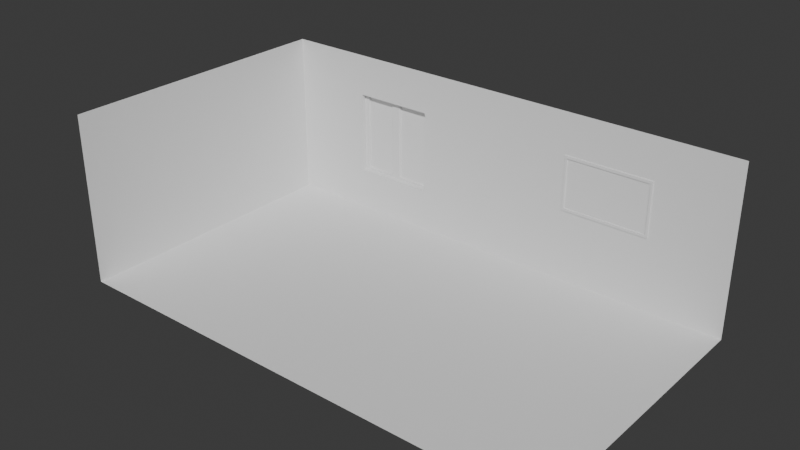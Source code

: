 # Source: room.blend  (saved by Blender 5.2.45; exported with 4.5.12 LTS)
import bpy
from mathutils import Matrix  # noqa: F401  (used for matrix-valued properties, if any)

bpy.ops.wm.read_factory_settings(use_empty=True)
scene = bpy.context.scene
scene.name = 'Scene'

# ---- collections
col_collection = bpy.data.collections.new('Collection'); scene.collection.children.link(col_collection)

# ---- world
world_world = bpy.data.worlds.new('World'); scene.world = world_world
world_world.use_nodes = True; world_world.node_tree.nodes.clear()
_N = world_world.node_tree.nodes; _L = world_world.node_tree.links
n0 = _N.new('ShaderNodeOutputWorld'); n0.name = 'World Output'; n0.location = (200, 100)
n1 = _N.new('ShaderNodeBackground'); n1.name = 'Background'; n1.location = (-200, 100)
n1.inputs[0].default_value = (0.05088, 0.05088, 0.05088, 1.0)
_L.new(n1.outputs[0], n0.inputs[0])
n0.is_active_output = True
world_world.color = (0.05088, 0.05088, 0.05088)
world_world.sun_shadow_jitter_overblur = 0.0

# ---- meshes
me_plane = bpy.data.meshes.new('Plane')
me_plane.from_pydata([(-0.8279, -0.335, 0.0), (0.6712, -0.335, 0.0), (-0.8279, 0.9927, 0.0), (0.6712, 0.9927, 0.0), (-0.8279, -0.335, 3.578), (-0.8279, 0.9927, 3.578), (0.6712, 0.9927, 3.578), (0.1697, 0.9927, 1.593), (-0.07835, 0.9927, 3.578), (-0.8279, 0.9927, 1.789), (-0.4531, 0.9927, 0.0), (-0.4531, 0.9927, 3.578), (-0.8279, 0.9927, 0.8946), (-0.8279, 0.9927, 2.684), (-0.5636, 1.028, 1.789), (-0.5636, 1.028, 2.623), (-0.2033, 0.9927, 0.0), (-0.3282, 0.9927, 0.0), (-0.2033, 0.9927, 3.578), (-0.3282, 0.9927, 3.578), (-0.2033, 0.9927, 1.789), (-0.2033, 0.9927, 0.8946), (-0.5636, 1.028, 0.9552), (-0.2033, 0.9927, 2.684), (-0.5426, 1.028, 2.623), (-0.578, 0.9927, 0.0), (-0.7029, 0.9927, 0.0), (-0.578, 0.9927, 3.578), (-0.7029, 0.9927, 3.578), (-0.7029, 0.9927, 1.789), (-0.5426, 1.028, 0.9552), (-0.7029, 0.9927, 0.8946), (-0.4694, 1.028, 2.623), (-0.7029, 0.9927, 2.684), (-0.6405, 0.9927, 0.0), (-0.6405, 0.9927, 3.578), (-0.4694, 1.028, 1.789), (-0.4694, 1.028, 0.9552), (-0.3423, 1.028, 1.789), (-0.2657, 0.9927, 0.0), (-0.2657, 0.9927, 3.578), (-0.3423, 1.028, 2.623), (-0.3423, 1.028, 0.9552), (-0.3593, 1.028, 2.623), (-0.4388, 1.028, 2.623), (-0.3593, 1.028, 0.9552), (-0.3282, 0.9927, 0.8946), (-0.4388, 1.028, 1.789), (-0.3282, 0.9927, 2.684), (-0.2657, 0.9927, 0.8946), (-0.2657, 0.9927, 2.684), (-0.2657, 0.9927, 1.789), (-0.4531, 0.9927, 0.8946), (-0.4388, 1.028, 0.9552), (-0.4531, 0.9927, 2.684), (-0.578, 0.9927, 0.8946), (-0.578, 0.9927, 2.684), (-0.6405, 0.9927, 0.8946), (-0.6405, 0.9927, 2.684), (-0.6405, 0.9927, 1.789), (-0.4531, 1.018, 0.8946), (-0.4531, 1.018, 1.789), (-0.3282, 1.018, 0.8946), (-0.4531, 1.018, 2.684), (-0.3282, 1.018, 2.684), (-0.578, 1.018, 0.8946), (-0.578, 1.018, 2.684), (-0.4407, 1.018, 0.9471), (-0.4388, 1.023, 0.9552), (-0.4394, 1.019, 0.9528), (-0.4388, 1.023, 1.789), (-0.4408, 1.018, 1.789), (-0.4394, 1.019, 1.789), (-0.3593, 1.018, 0.9471), (-0.3593, 1.023, 0.9552), (-0.3593, 1.019, 0.9528), (-0.4388, 1.023, 2.623), (-0.4407, 1.018, 2.631), (-0.4394, 1.019, 2.625), (-0.3593, 1.023, 2.623), (-0.3593, 1.018, 2.631), (-0.3593, 1.019, 2.625), (-0.3404, 1.018, 0.9471), (-0.3423, 1.023, 0.9552), (-0.3417, 1.019, 0.9528), (-0.3423, 1.023, 2.623), (-0.3404, 1.018, 2.631), (-0.3417, 1.019, 2.625), (-0.3403, 1.018, 1.789), (-0.3423, 1.023, 1.789), (-0.3417, 1.019, 1.789), (-0.4694, 1.023, 0.9552), (-0.4672, 1.018, 0.947), (-0.4688, 1.019, 0.9528), (-0.4671, 1.018, 1.789), (-0.4694, 1.023, 1.789), (-0.4687, 1.019, 1.789), (-0.4672, 1.018, 2.631), (-0.4694, 1.023, 2.623), (-0.4688, 1.019, 2.625), (-0.5426, 1.018, 0.9471), (-0.5426, 1.023, 0.9552), (-0.5426, 1.019, 0.9528), (-0.5426, 1.018, 2.631), (-0.5426, 1.023, 2.623), (-0.5426, 1.019, 2.625), (-0.5636, 1.023, 0.9552), (-0.5655, 1.018, 0.9471), (-0.5641, 1.019, 0.9528), (-0.5655, 1.018, 2.631), (-0.5636, 1.023, 2.623), (-0.5641, 1.019, 2.625), (-0.5636, 1.023, 1.789), (-0.5656, 1.018, 1.789), (-0.5642, 1.019, 1.789), (0.4231, 0.9927, 2.639), (-0.07835, 0.9927, 0.0), (0.4231, 0.9927, 1.593), (0.1697, 0.9927, 2.639), (0.1619, 0.9927, 2.704), (0.1619, 0.9927, 1.528), (0.4309, 0.9927, 2.704), (0.4309, 0.9927, 1.528), (0.1697, 0.9877, 2.639), (0.1697, 0.9877, 1.593), (0.4231, 0.9877, 2.639), (0.4231, 0.9877, 1.593), (0.1625, 0.9877, 2.699), (0.1619, 0.9906, 2.704), (0.1621, 0.9885, 2.702), (0.1619, 0.9906, 1.528), (0.1625, 0.9877, 1.533), (0.1621, 0.9885, 1.53), (0.4303, 0.9877, 2.699), (0.4309, 0.9906, 2.704), (0.4307, 0.9885, 2.702), (0.4303, 0.9877, 1.533), (0.4309, 0.9906, 1.528), (0.4307, 0.9885, 1.53)], [], [(0, 1, 3, 116, 16, 39, 17, 10, 25, 34, 26, 2), (121, 122, 3, 6), (0, 2, 12, 9, 13, 5, 4), (120, 119, 8, 116), (25, 10, 52, 55), (116, 8, 18, 23, 20, 21, 16), (56, 54, 11, 27), (51, 20, 23, 50), (10, 17, 46, 52), (39, 16, 21, 49), (49, 21, 20, 51), (54, 48, 19, 11), (50, 23, 18, 40), (9, 29, 33, 13), (13, 33, 28, 5), (58, 56, 27, 35), (2, 26, 31, 12), (34, 25, 55, 57), (12, 31, 29, 9), (31, 57, 59, 29), (26, 34, 57, 31), (33, 58, 35, 28), (29, 59, 58, 33), (48, 50, 40, 19), (17, 39, 49, 46), (36, 32, 24, 15, 14, 22, 30, 37), (46, 49, 51, 50, 48), (47, 53, 45, 42, 38, 41, 43, 44), (52, 46, 62, 60), (48, 54, 63, 64), (55, 52, 60, 65), (56, 55, 65, 66), (54, 56, 66, 63), (46, 48, 64, 62), (55, 56, 58, 59, 57), (68, 70, 72, 69), (69, 72, 71, 67), (74, 68, 69, 75), (75, 69, 67, 73), (70, 76, 78, 72), (72, 78, 77, 71), (80, 77, 78, 81), (81, 78, 76, 79), (83, 74, 75, 84), (84, 75, 73, 82), (86, 80, 81, 87), (87, 81, 79, 85), (82, 88, 90, 84), (84, 90, 89, 83), (88, 86, 87, 90), (90, 87, 85, 89), (92, 94, 96, 93), (93, 96, 95, 91), (94, 97, 99, 96), (96, 99, 98, 95), (91, 101, 102, 93), (93, 102, 100, 92), (97, 103, 105, 99), (99, 105, 104, 98), (101, 106, 108, 102), (102, 108, 107, 100), (103, 109, 111, 105), (105, 111, 110, 104), (106, 112, 114, 108), (108, 114, 113, 107), (112, 110, 111, 114), (114, 111, 109, 113), (70, 68, 53, 47), (61, 60, 67, 71, 77, 63), (68, 74, 45, 53), (60, 62, 82, 73, 67), (76, 70, 47, 44), (74, 83, 42, 45), (79, 76, 44, 43), (63, 77, 80, 86, 64), (85, 79, 43, 41), (83, 89, 38, 42), (88, 82, 62, 64, 86), (89, 85, 41, 38), (91, 95, 36, 37), (65, 60, 92, 100, 107), (61, 63, 97, 94, 92, 60), (101, 91, 37, 30), (95, 98, 32, 36), (98, 104, 24, 32), (66, 109, 103, 97, 63), (106, 101, 30, 22), (104, 110, 15, 24), (113, 109, 66, 65, 107), (112, 106, 22, 14), (110, 112, 14, 15), (116, 3, 122, 120), (7, 117, 115, 118), (119, 121, 6, 8), (118, 115, 125, 123), (117, 7, 124, 126), (115, 117, 126, 125), (7, 118, 123, 124), (128, 130, 132, 129), (129, 132, 131, 127), (134, 128, 129, 135), (135, 129, 127, 133), (133, 136, 138, 135), (135, 138, 137, 134), (136, 131, 132, 138), (138, 132, 130, 137), (121, 119, 128, 134), (123, 125, 133, 127), (119, 120, 130, 128), (124, 123, 127, 131), (120, 122, 137, 130), (126, 124, 131, 136), (122, 121, 134, 137), (125, 126, 136, 133)])
_uv = me_plane.uv_layers.new(name='UVMap')
_uv.uv.foreach_set('vector', [0.0, 0.0, 1.0, 0.0, 1.0, 1.0, 0.5, 1.0, 0.4167, 1.0, 0.375, 1.0, 0.3333, 1.0, 0.25, 1.0, 0.1667, 1.0, 0.125, 1.0, 0.08333, 1.0, 0.0, 1.0, 0.1655, 0.3258, 0.734, 0.8943, 1.0, 1.0, 0.0, 0.0, 0.0, 0.0, 0.0, 1.0, 0.0, 1.0, 0.0, 1.0, 0.0, 1.0, 0.0, 1.0, 0.0, 0.0, 0.5984, 0.9381, 0.3461, 0.6858, 0.0, 0.0, 0.5, 1.0, 0.1667, 1.0, 0.25, 1.0, 0.25, 1.0, 0.1667, 1.0, 0.5, 1.0, 0.0, 0.0, 0.4167, 1.0, 0.4167, 1.0, 0.4167, 1.0, 0.4167, 1.0, 0.4167, 1.0, 0.1667, 1.0, 0.25, 1.0, 0.25, 1.0, 0.1667, 1.0, 0.375, 1.0, 0.4167, 1.0, 0.4167, 1.0, 0.375, 1.0, 0.25, 1.0, 0.3333, 1.0, 0.3333, 1.0, 0.25, 1.0, 0.375, 1.0, 0.4167, 1.0, 0.4167, 1.0, 0.375, 1.0, 0.375, 1.0, 0.4167, 1.0, 0.4167, 1.0, 0.375, 1.0, 0.25, 1.0, 0.3333, 1.0, 0.3333, 1.0, 0.25, 1.0, 0.375, 1.0, 0.4167, 1.0, 0.4167, 1.0, 0.375, 1.0, 0.0, 1.0, 0.08333, 1.0, 0.08333, 1.0, 0.0, 1.0, 0.0, 1.0, 0.08333, 1.0, 0.08333, 1.0, 0.0, 1.0, 0.125, 1.0, 0.1667, 1.0, 0.1667, 1.0, 0.125, 1.0, 0.0, 1.0, 0.08333, 1.0, 0.08333, 1.0, 0.0, 1.0, 0.125, 1.0, 0.1667, 1.0, 0.1667, 1.0, 0.125, 1.0, 0.0, 1.0, 0.08333, 1.0, 0.08333, 1.0, 0.0, 1.0, 0.08333, 1.0, 0.125, 1.0, 0.125, 1.0, 0.08333, 1.0, 0.08333, 1.0, 0.125, 1.0, 0.125, 1.0, 0.08333, 1.0, 0.08333, 1.0, 0.125, 1.0, 0.125, 1.0, 0.08333, 1.0, 0.08333, 1.0, 0.125, 1.0, 0.125, 1.0, 0.08333, 1.0, 0.3333, 1.0, 0.375, 1.0, 0.375, 1.0, 0.3333, 1.0, 0.3333, 1.0, 0.375, 1.0, 0.375, 1.0, 0.3333, 1.0, 0.225, 1.0, 0.225, 1.0, 0.1667, 1.0, 0.15, 1.0, 0.15, 1.0, 0.15, 1.0, 0.1667, 1.0, 0.225, 1.0, 0.3333, 1.0, 0.375, 1.0, 0.375, 1.0, 0.375, 1.0, 0.3333, 1.0, 0.2803, 1.0, 0.2803, 1.0, 0.3333, 1.0, 0.3447, 1.0, 0.3447, 1.0, 0.3447, 1.0, 0.3333, 1.0, 0.2803, 1.0, 0.25, 1.0, 0.3333, 1.0, 0.3333, 1.0, 0.25, 1.0, 0.3333, 1.0, 0.25, 1.0, 0.25, 1.0, 0.3333, 1.0, 0.1667, 1.0, 0.25, 1.0, 0.25, 1.0, 0.1667, 1.0, 0.1667, 1.0, 0.1667, 1.0, 0.1667, 1.0, 0.1667, 1.0, 0.25, 1.0, 0.1667, 1.0, 0.1667, 1.0, 0.25, 1.0, 0.3333, 1.0, 0.3333, 1.0, 0.3333, 1.0, 0.3333, 1.0, 0.1667, 1.0, 0.1667, 1.0, 0.125, 1.0, 0.125, 1.0, 0.125, 1.0, 0.2803, 1.0, 0.2803, 1.0, 0.2803, 1.0, 0.2803, 1.0, 0.2803, 1.0, 0.2803, 1.0, 0.276, 1.0, 0.2762, 1.0, 0.3333, 1.0, 0.2803, 1.0, 0.2803, 1.0, 0.3333, 1.0, 0.3333, 1.0, 0.2803, 1.0, 0.2762, 1.0, 0.3306, 1.0, 0.2803, 1.0, 0.2803, 1.0, 0.2803, 1.0, 0.2803, 1.0, 0.2803, 1.0, 0.2803, 1.0, 0.2762, 1.0, 0.276, 1.0, 0.3306, 1.0, 0.2762, 1.0, 0.2803, 1.0, 0.3333, 1.0, 0.3333, 1.0, 0.2803, 1.0, 0.2803, 1.0, 0.3333, 1.0, 0.3447, 1.0, 0.3333, 1.0, 0.3333, 1.0, 0.3447, 1.0, 0.3447, 1.0, 0.3333, 1.0, 0.3306, 1.0, 0.3432, 1.0, 0.3432, 1.0, 0.3306, 1.0, 0.3333, 1.0, 0.3447, 1.0, 0.3447, 1.0, 0.3333, 1.0, 0.3333, 1.0, 0.3447, 1.0, 0.3432, 1.0, 0.3431, 1.0, 0.3447, 1.0, 0.3447, 1.0, 0.3447, 1.0, 0.3447, 1.0, 0.3447, 1.0, 0.3447, 1.0, 0.3431, 1.0, 0.3432, 1.0, 0.3447, 1.0, 0.3447, 1.0, 0.3447, 1.0, 0.3447, 1.0, 0.3447, 1.0, 0.3447, 1.0, 0.2284, 1.0, 0.2285, 1.0, 0.225, 1.0, 0.225, 1.0, 0.225, 1.0, 0.225, 1.0, 0.225, 1.0, 0.225, 1.0, 0.2285, 1.0, 0.2284, 1.0, 0.225, 1.0, 0.225, 1.0, 0.225, 1.0, 0.225, 1.0, 0.225, 1.0, 0.225, 1.0, 0.225, 1.0, 0.1667, 1.0, 0.1667, 1.0, 0.225, 1.0, 0.225, 1.0, 0.1667, 1.0, 0.1698, 1.0, 0.2284, 1.0, 0.2284, 1.0, 0.1698, 1.0, 0.1667, 1.0, 0.225, 1.0, 0.225, 1.0, 0.1667, 1.0, 0.1667, 1.0, 0.225, 1.0, 0.1667, 1.0, 0.15, 1.0, 0.15, 1.0, 0.1667, 1.0, 0.1667, 1.0, 0.15, 1.0, 0.1522, 1.0, 0.1698, 1.0, 0.1698, 1.0, 0.1522, 1.0, 0.15, 1.0, 0.1667, 1.0, 0.1667, 1.0, 0.15, 1.0, 0.15, 1.0, 0.1667, 1.0, 0.15, 1.0, 0.15, 1.0, 0.15, 1.0, 0.15, 1.0, 0.15, 1.0, 0.15, 1.0, 0.1524, 1.0, 0.1522, 1.0, 0.15, 1.0, 0.15, 1.0, 0.15, 1.0, 0.15, 1.0, 0.15, 1.0, 0.15, 1.0, 0.1522, 1.0, 0.1524, 1.0, 0.2803, 1.0, 0.2803, 1.0, 0.2803, 1.0, 0.2803, 1.0, 0.25, 1.0, 0.25, 1.0, 0.2762, 1.0, 0.276, 1.0, 0.2762, 1.0, 0.25, 1.0, 0.2803, 1.0, 0.3333, 1.0, 0.3333, 1.0, 0.2803, 1.0, 0.25, 1.0, 0.3333, 1.0, 0.3432, 1.0, 0.3306, 1.0, 0.2762, 1.0, 0.2803, 1.0, 0.2803, 1.0, 0.2803, 1.0, 0.2803, 1.0, 0.3333, 1.0, 0.3447, 1.0, 0.3447, 1.0, 0.3333, 1.0, 0.3333, 1.0, 0.2803, 1.0, 0.2803, 1.0, 0.3333, 1.0, 0.25, 1.0, 0.2762, 1.0, 0.3306, 1.0, 0.3432, 1.0, 0.3333, 1.0, 0.3447, 1.0, 0.3333, 1.0, 0.3333, 1.0, 0.3447, 1.0, 0.3447, 1.0, 0.3447, 1.0, 0.3447, 1.0, 0.3447, 1.0, 0.3431, 1.0, 0.3432, 1.0, 0.3333, 1.0, 0.3333, 1.0, 0.3432, 1.0, 0.3447, 1.0, 0.3447, 1.0, 0.3447, 1.0, 0.3447, 1.0, 0.225, 1.0, 0.225, 1.0, 0.225, 1.0, 0.225, 1.0, 0.1667, 1.0, 0.25, 1.0, 0.2284, 1.0, 0.1698, 1.0, 0.1522, 1.0, 0.25, 1.0, 0.25, 1.0, 0.2284, 1.0, 0.2285, 1.0, 0.2284, 1.0, 0.25, 1.0, 0.1667, 1.0, 0.225, 1.0, 0.225, 1.0, 0.1667, 1.0, 0.225, 1.0, 0.225, 1.0, 0.225, 1.0, 0.225, 1.0, 0.225, 1.0, 0.1667, 1.0, 0.1667, 1.0, 0.225, 1.0, 0.1667, 1.0, 0.1522, 1.0, 0.1698, 1.0, 0.2284, 1.0, 0.25, 1.0, 0.15, 1.0, 0.1667, 1.0, 0.1667, 1.0, 0.15, 1.0, 0.1667, 1.0, 0.15, 1.0, 0.15, 1.0, 0.1667, 1.0, 0.1524, 1.0, 0.1522, 1.0, 0.1667, 1.0, 0.1667, 1.0, 0.1522, 1.0, 0.15, 1.0, 0.15, 1.0, 0.15, 1.0, 0.15, 1.0, 0.15, 1.0, 0.15, 1.0, 0.15, 1.0, 0.15, 1.0, 0.5, 1.0, 1.0, 1.0, 0.734, 0.8943, 0.5984, 0.9381, 0.6017, 0.9222, 0.7038, 0.8833, 0.2006, 0.3801, 0.3379, 0.6584, 0.3461, 0.6858, 0.1655, 0.3258, 0.0, 0.0, 0.5, 1.0, 0.3379, 0.6584, 0.2006, 0.3801, 0.2006, 0.3801, 0.3379, 0.6584, 0.7038, 0.8833, 0.6017, 0.9222, 0.6017, 0.9222, 0.7038, 0.8833, 0.2006, 0.3801, 0.7038, 0.8833, 0.7038, 0.8833, 0.2006, 0.3801, 0.6017, 0.9222, 0.3379, 0.6584, 0.3379, 0.6584, 0.6017, 0.9222, 0.3461, 0.6858, 0.5984, 0.9381, 0.5983, 0.9379, 0.3462, 0.6859, 0.3462, 0.6859, 0.5983, 0.9379, 0.5986, 0.9369, 0.3455, 0.6838, 0.1655, 0.3258, 0.3461, 0.6858, 0.3462, 0.6859, 0.1659, 0.3262, 0.1659, 0.3262, 0.3462, 0.6859, 0.3455, 0.6838, 0.1681, 0.3299, 0.1681, 0.3299, 0.7317, 0.8935, 0.7336, 0.894, 0.1659, 0.3262, 0.1659, 0.3262, 0.7336, 0.894, 0.734, 0.8943, 0.1655, 0.3258, 0.7317, 0.8935, 0.5986, 0.9369, 0.5983, 0.9379, 0.7336, 0.894, 0.7336, 0.894, 0.5983, 0.9379, 0.5984, 0.9381, 0.734, 0.8943, 0.1655, 0.3258, 0.3461, 0.6858, 0.3461, 0.6858, 0.1655, 0.3258, 0.3379, 0.6584, 0.2006, 0.3801, 0.1681, 0.3299, 0.3455, 0.6838, 0.3461, 0.6858, 0.5984, 0.9381, 0.5984, 0.9381, 0.3461, 0.6858, 0.6017, 0.9222, 0.3379, 0.6584, 0.3455, 0.6838, 0.5986, 0.9369, 0.5984, 0.9381, 0.734, 0.8943, 0.734, 0.8943, 0.5984, 0.9381, 0.7038, 0.8833, 0.6017, 0.9222, 0.5986, 0.9369, 0.7317, 0.8935, 0.734, 0.8943, 0.1655, 0.3258, 0.1655, 0.3258, 0.734, 0.8943, 0.2006, 0.3801, 0.7038, 0.8833, 0.7317, 0.8935, 0.1681, 0.3299])
me_plane.update()

# ---- objects
ob_plane = bpy.data.objects.new('Plane', me_plane)

# ---- transforms, parenting, visibility, modifiers, constraints
ob_plane.location = (0.0, 0.0, 0.0)
ob_plane.scale = (7.0, 4.5, 1.0)

# ---- collection membership
col_collection.objects.link(ob_plane)

# ---- scene / render settings (as saved in the file)
scene.frame_start = 1; scene.frame_end = 250; scene.frame_set(1)
scene.render.engine = 'BLENDER_EEVEE_NEXT'
scene.render.bake_bias = 0.0
scene.render.bake_samples = 0
scene.render.compositor_device = 'GPU'
scene.eevee.use_volume_custom_range = False
scene.eevee.fast_gi_thickness_near = 0.1
scene.eevee.fast_gi_thickness_far = 0.0
scene.eevee.ray_tracing_options.screen_trace_thickness = 0.1
bpy.context.view_layer.update()

# ---- added for rendering (the .blend has no active camera and no usable light): camera, sun
cam_auto = bpy.data.cameras.new('AutoCamera')
cam_auto.lens = 50.0
cam_auto.sensor_width = 36.0
cam_auto.clip_end = 1000.0
ob_auto_camera = bpy.data.objects.new('AutoCamera', cam_auto)
scene.collection.objects.link(ob_auto_camera)
ob_auto_camera.location = (11.1745, -12.5079, 11.1675)
ob_auto_camera.rotation_euler = (1.09748, -7.21219e-08, 0.694738)
scene.camera = ob_auto_camera
light_auto_sun = bpy.data.lights.new('AutoSun', 'SUN')
light_auto_sun.energy = 3.0
light_auto_sun.angle = 0.0523599
ob_auto_sun = bpy.data.objects.new('AutoSun', light_auto_sun)
scene.collection.objects.link(ob_auto_sun)
ob_auto_sun.rotation_euler = (0.872665, 0.174533, 0.523599)
bpy.context.view_layer.update()
